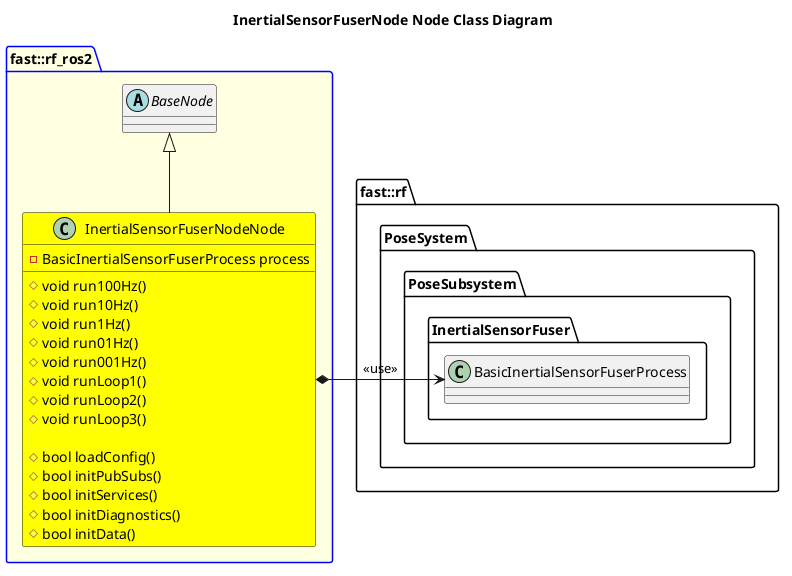

The diagram above was rendered by PlantUML. Its source (embedded in the PNG):
@startuml
title InertialSensorFuserNode Node Class Diagram
namespace fast::rf {
    namespace PoseSystem {
        namespace PoseSubsystem {
            namespace InertialSensorFuser {
                class BasicInertialSensorFuserProcess
            }
        }
    }
}
package fast::rf_ros2 #LightYellow;line:blue { 
    abstract BaseNode {

    }
    class InertialSensorFuserNodeNode #Yellow {
        #void run100Hz()
        #void run10Hz()
        #void run1Hz()
        #void run01Hz()
        #void run001Hz()
        #void runLoop1()
        #void runLoop2()
        #void runLoop3()

        #bool loadConfig()
        #bool initPubSubs()
        #bool initServices()
        #bool initDiagnostics()
        #bool initData()
        -BasicInertialSensorFuserProcess process
    }
    InertialSensorFuserNodeNode -up-|> BaseNode
    InertialSensorFuserNodeNode *-right-> BasicInertialSensorFuserProcess: <<use>>

}

@enduml